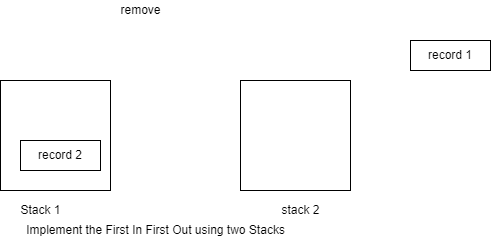

The diagram above was exported from draw.io. Its source (the exported page's mxGraphModel, read from the mxfile embedded in the PNG):
<mxGraphModel dx="828" dy="282" grid="1" gridSize="10" guides="1" tooltips="1" connect="1" arrows="1" fold="1" page="1" pageScale="1" pageWidth="850" pageHeight="1100" math="0" shadow="0">
  <root>
    <mxCell id="0" />
    <mxCell id="1" parent="0" />
    <mxCell id="wM47_sjlUPpx-b7tJn0u-15" value="" style="whiteSpace=wrap;html=1;aspect=fixed;" parent="1" vertex="1">
      <mxGeometry x="390" y="200" width="110" height="110" as="geometry" />
    </mxCell>
    <mxCell id="2" value="" style="whiteSpace=wrap;html=1;aspect=fixed;" parent="1" vertex="1">
      <mxGeometry x="150" y="200" width="110" height="110" as="geometry" />
    </mxCell>
    <mxCell id="3" value="record 2" style="rounded=0;whiteSpace=wrap;html=1;" parent="1" vertex="1">
      <mxGeometry x="170" y="260" width="80" height="30" as="geometry" />
    </mxCell>
    <mxCell id="4" value="record 1" style="rounded=0;whiteSpace=wrap;html=1;" parent="1" vertex="1">
      <mxGeometry x="560" y="160" width="80" height="30" as="geometry" />
    </mxCell>
    <mxCell id="10" value="stack 2" style="text;html=1;align=center;verticalAlign=middle;resizable=0;points=[];autosize=1;strokeColor=none;fillColor=none;" parent="1" vertex="1">
      <mxGeometry x="425" y="320" width="50" height="20" as="geometry" />
    </mxCell>
    <mxCell id="11" value="Stack 1" style="text;html=1;align=center;verticalAlign=middle;resizable=0;points=[];autosize=1;strokeColor=none;fillColor=none;" parent="1" vertex="1">
      <mxGeometry x="160" y="320" width="60" height="20" as="geometry" />
    </mxCell>
    <mxCell id="13" value="Implement the First In First Out using two Stacks" style="text;html=1;align=center;verticalAlign=middle;resizable=0;points=[];autosize=1;strokeColor=none;fillColor=none;" parent="1" vertex="1">
      <mxGeometry x="170" y="340" width="270" height="20" as="geometry" />
    </mxCell>
    <mxCell id="14" value="remove" style="text;html=1;align=center;verticalAlign=middle;resizable=0;points=[];autosize=1;strokeColor=none;fillColor=none;" parent="1" vertex="1">
      <mxGeometry x="260" y="120" width="60" height="20" as="geometry" />
    </mxCell>
  </root>
</mxGraphModel>